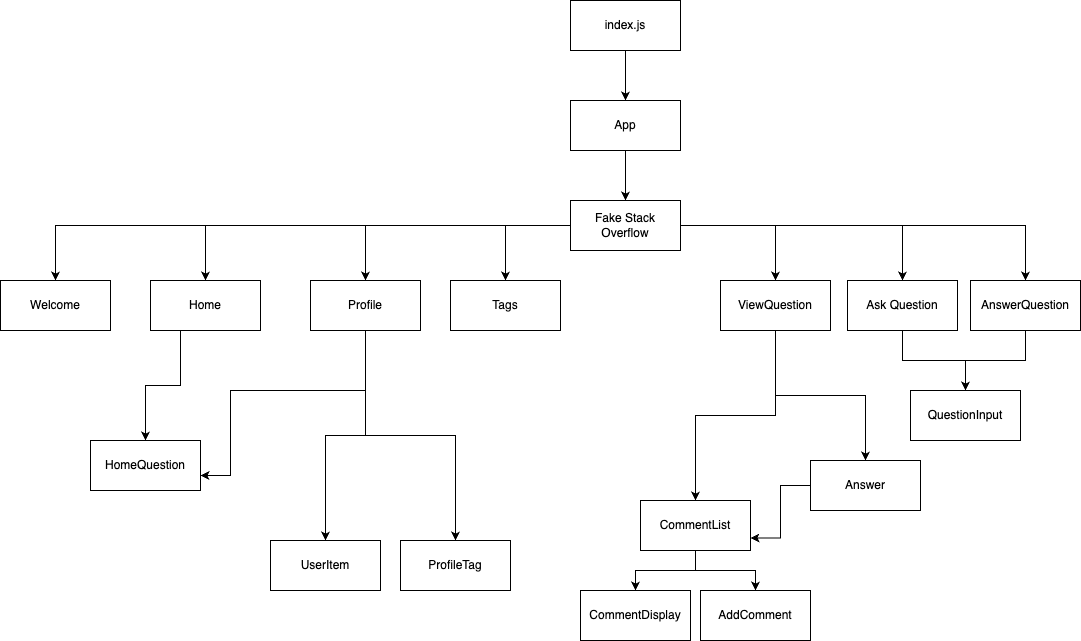

The diagram above was exported from draw.io. Its source (the exported page's mxGraphModel, read from the mxfile embedded in the PNG):
<mxGraphModel dx="2419" dy="1949" grid="1" gridSize="10" guides="1" tooltips="1" connect="1" arrows="1" fold="1" page="1" pageScale="1" pageWidth="827" pageHeight="1169" math="0" shadow="0">
  <root>
    <mxCell id="WIyWlLk6GJQsqaUBKTNV-0" />
    <mxCell id="WIyWlLk6GJQsqaUBKTNV-1" parent="WIyWlLk6GJQsqaUBKTNV-0" />
    <mxCell id="CNZRMzQzAKNFJSnyzfRf-7" style="edgeStyle=orthogonalEdgeStyle;rounded=0;orthogonalLoop=1;jettySize=auto;html=1;entryX=0.5;entryY=0;entryDx=0;entryDy=0;" parent="WIyWlLk6GJQsqaUBKTNV-1" source="CNZRMzQzAKNFJSnyzfRf-0" target="CNZRMzQzAKNFJSnyzfRf-1" edge="1">
      <mxGeometry relative="1" as="geometry" />
    </mxCell>
    <mxCell id="CNZRMzQzAKNFJSnyzfRf-8" style="edgeStyle=orthogonalEdgeStyle;rounded=0;orthogonalLoop=1;jettySize=auto;html=1;entryX=0.5;entryY=0;entryDx=0;entryDy=0;" parent="WIyWlLk6GJQsqaUBKTNV-1" source="CNZRMzQzAKNFJSnyzfRf-0" target="CNZRMzQzAKNFJSnyzfRf-2" edge="1">
      <mxGeometry relative="1" as="geometry" />
    </mxCell>
    <mxCell id="CNZRMzQzAKNFJSnyzfRf-9" style="edgeStyle=orthogonalEdgeStyle;rounded=0;orthogonalLoop=1;jettySize=auto;html=1;" parent="WIyWlLk6GJQsqaUBKTNV-1" source="CNZRMzQzAKNFJSnyzfRf-0" target="CNZRMzQzAKNFJSnyzfRf-3" edge="1">
      <mxGeometry relative="1" as="geometry" />
    </mxCell>
    <mxCell id="CNZRMzQzAKNFJSnyzfRf-11" style="edgeStyle=orthogonalEdgeStyle;rounded=0;orthogonalLoop=1;jettySize=auto;html=1;" parent="WIyWlLk6GJQsqaUBKTNV-1" source="CNZRMzQzAKNFJSnyzfRf-0" target="CNZRMzQzAKNFJSnyzfRf-5" edge="1">
      <mxGeometry relative="1" as="geometry" />
    </mxCell>
    <mxCell id="CNZRMzQzAKNFJSnyzfRf-12" style="edgeStyle=orthogonalEdgeStyle;rounded=0;orthogonalLoop=1;jettySize=auto;html=1;entryX=0.5;entryY=0;entryDx=0;entryDy=0;" parent="WIyWlLk6GJQsqaUBKTNV-1" source="CNZRMzQzAKNFJSnyzfRf-0" target="CNZRMzQzAKNFJSnyzfRf-4" edge="1">
      <mxGeometry relative="1" as="geometry" />
    </mxCell>
    <mxCell id="CNZRMzQzAKNFJSnyzfRf-13" style="edgeStyle=orthogonalEdgeStyle;rounded=0;orthogonalLoop=1;jettySize=auto;html=1;" parent="WIyWlLk6GJQsqaUBKTNV-1" source="CNZRMzQzAKNFJSnyzfRf-0" target="CNZRMzQzAKNFJSnyzfRf-6" edge="1">
      <mxGeometry relative="1" as="geometry" />
    </mxCell>
    <mxCell id="CNZRMzQzAKNFJSnyzfRf-36" style="edgeStyle=orthogonalEdgeStyle;rounded=0;orthogonalLoop=1;jettySize=auto;html=1;" parent="WIyWlLk6GJQsqaUBKTNV-1" source="CNZRMzQzAKNFJSnyzfRf-0" target="CNZRMzQzAKNFJSnyzfRf-30" edge="1">
      <mxGeometry relative="1" as="geometry" />
    </mxCell>
    <mxCell id="CNZRMzQzAKNFJSnyzfRf-0" value="Fake Stack Overflow" style="html=1;whiteSpace=wrap;" parent="WIyWlLk6GJQsqaUBKTNV-1" vertex="1">
      <mxGeometry x="440" y="10" width="110" height="50" as="geometry" />
    </mxCell>
    <mxCell id="CNZRMzQzAKNFJSnyzfRf-1" value="Welcome" style="html=1;whiteSpace=wrap;" parent="WIyWlLk6GJQsqaUBKTNV-1" vertex="1">
      <mxGeometry x="-130" y="90" width="110" height="50" as="geometry" />
    </mxCell>
    <mxCell id="JgSbOreSjK31MSf6RMH1-0" style="edgeStyle=orthogonalEdgeStyle;rounded=0;orthogonalLoop=1;jettySize=auto;html=1;" edge="1" parent="WIyWlLk6GJQsqaUBKTNV-1" source="CNZRMzQzAKNFJSnyzfRf-2" target="CNZRMzQzAKNFJSnyzfRf-14">
      <mxGeometry relative="1" as="geometry">
        <Array as="points">
          <mxPoint x="50" y="195" />
          <mxPoint x="15" y="195" />
        </Array>
      </mxGeometry>
    </mxCell>
    <mxCell id="CNZRMzQzAKNFJSnyzfRf-2" value="Home" style="html=1;whiteSpace=wrap;" parent="WIyWlLk6GJQsqaUBKTNV-1" vertex="1">
      <mxGeometry x="20" y="90" width="110" height="50" as="geometry" />
    </mxCell>
    <mxCell id="CNZRMzQzAKNFJSnyzfRf-19" style="edgeStyle=orthogonalEdgeStyle;rounded=0;orthogonalLoop=1;jettySize=auto;html=1;" parent="WIyWlLk6GJQsqaUBKTNV-1" source="CNZRMzQzAKNFJSnyzfRf-3" target="CNZRMzQzAKNFJSnyzfRf-18" edge="1">
      <mxGeometry relative="1" as="geometry" />
    </mxCell>
    <mxCell id="CNZRMzQzAKNFJSnyzfRf-39" style="edgeStyle=orthogonalEdgeStyle;rounded=0;orthogonalLoop=1;jettySize=auto;html=1;" parent="WIyWlLk6GJQsqaUBKTNV-1" source="CNZRMzQzAKNFJSnyzfRf-3" target="CNZRMzQzAKNFJSnyzfRf-16" edge="1">
      <mxGeometry relative="1" as="geometry" />
    </mxCell>
    <mxCell id="CNZRMzQzAKNFJSnyzfRf-3" value="ViewQuestion" style="html=1;whiteSpace=wrap;" parent="WIyWlLk6GJQsqaUBKTNV-1" vertex="1">
      <mxGeometry x="590" y="90" width="110" height="50" as="geometry" />
    </mxCell>
    <mxCell id="CNZRMzQzAKNFJSnyzfRf-29" style="edgeStyle=orthogonalEdgeStyle;rounded=0;orthogonalLoop=1;jettySize=auto;html=1;entryX=0.5;entryY=0;entryDx=0;entryDy=0;" parent="WIyWlLk6GJQsqaUBKTNV-1" source="CNZRMzQzAKNFJSnyzfRf-4" target="CNZRMzQzAKNFJSnyzfRf-28" edge="1">
      <mxGeometry relative="1" as="geometry" />
    </mxCell>
    <mxCell id="CNZRMzQzAKNFJSnyzfRf-4" value="Ask Question" style="html=1;whiteSpace=wrap;" parent="WIyWlLk6GJQsqaUBKTNV-1" vertex="1">
      <mxGeometry x="717" y="90" width="110" height="50" as="geometry" />
    </mxCell>
    <mxCell id="CNZRMzQzAKNFJSnyzfRf-5" value="Tags" style="html=1;whiteSpace=wrap;" parent="WIyWlLk6GJQsqaUBKTNV-1" vertex="1">
      <mxGeometry x="320" y="90" width="110" height="50" as="geometry" />
    </mxCell>
    <mxCell id="CNZRMzQzAKNFJSnyzfRf-40" style="edgeStyle=orthogonalEdgeStyle;rounded=0;orthogonalLoop=1;jettySize=auto;html=1;" parent="WIyWlLk6GJQsqaUBKTNV-1" source="CNZRMzQzAKNFJSnyzfRf-6" target="CNZRMzQzAKNFJSnyzfRf-32" edge="1">
      <mxGeometry relative="1" as="geometry" />
    </mxCell>
    <mxCell id="CNZRMzQzAKNFJSnyzfRf-41" style="edgeStyle=orthogonalEdgeStyle;rounded=0;orthogonalLoop=1;jettySize=auto;html=1;" parent="WIyWlLk6GJQsqaUBKTNV-1" source="CNZRMzQzAKNFJSnyzfRf-6" target="CNZRMzQzAKNFJSnyzfRf-33" edge="1">
      <mxGeometry relative="1" as="geometry" />
    </mxCell>
    <mxCell id="CNZRMzQzAKNFJSnyzfRf-44" style="edgeStyle=orthogonalEdgeStyle;rounded=0;orthogonalLoop=1;jettySize=auto;html=1;" parent="WIyWlLk6GJQsqaUBKTNV-1" source="CNZRMzQzAKNFJSnyzfRf-6" target="CNZRMzQzAKNFJSnyzfRf-14" edge="1">
      <mxGeometry relative="1" as="geometry">
        <Array as="points">
          <mxPoint x="235" y="200" />
          <mxPoint x="100" y="200" />
          <mxPoint x="100" y="285" />
        </Array>
      </mxGeometry>
    </mxCell>
    <mxCell id="CNZRMzQzAKNFJSnyzfRf-6" value="Profile" style="html=1;whiteSpace=wrap;" parent="WIyWlLk6GJQsqaUBKTNV-1" vertex="1">
      <mxGeometry x="180" y="90" width="110" height="50" as="geometry" />
    </mxCell>
    <mxCell id="CNZRMzQzAKNFJSnyzfRf-14" value="HomeQuestion" style="html=1;whiteSpace=wrap;" parent="WIyWlLk6GJQsqaUBKTNV-1" vertex="1">
      <mxGeometry x="-40" y="250" width="110" height="50" as="geometry" />
    </mxCell>
    <mxCell id="CNZRMzQzAKNFJSnyzfRf-21" value="" style="edgeStyle=orthogonalEdgeStyle;rounded=0;orthogonalLoop=1;jettySize=auto;html=1;" parent="WIyWlLk6GJQsqaUBKTNV-1" source="CNZRMzQzAKNFJSnyzfRf-16" target="CNZRMzQzAKNFJSnyzfRf-20" edge="1">
      <mxGeometry relative="1" as="geometry" />
    </mxCell>
    <mxCell id="CNZRMzQzAKNFJSnyzfRf-25" style="edgeStyle=orthogonalEdgeStyle;rounded=0;orthogonalLoop=1;jettySize=auto;html=1;" parent="WIyWlLk6GJQsqaUBKTNV-1" source="CNZRMzQzAKNFJSnyzfRf-16" target="CNZRMzQzAKNFJSnyzfRf-24" edge="1">
      <mxGeometry relative="1" as="geometry" />
    </mxCell>
    <mxCell id="CNZRMzQzAKNFJSnyzfRf-16" value="CommentList" style="html=1;whiteSpace=wrap;" parent="WIyWlLk6GJQsqaUBKTNV-1" vertex="1">
      <mxGeometry x="510" y="310" width="110" height="50" as="geometry" />
    </mxCell>
    <mxCell id="CNZRMzQzAKNFJSnyzfRf-27" style="edgeStyle=orthogonalEdgeStyle;rounded=0;orthogonalLoop=1;jettySize=auto;html=1;entryX=1;entryY=0.75;entryDx=0;entryDy=0;" parent="WIyWlLk6GJQsqaUBKTNV-1" source="CNZRMzQzAKNFJSnyzfRf-18" target="CNZRMzQzAKNFJSnyzfRf-16" edge="1">
      <mxGeometry relative="1" as="geometry" />
    </mxCell>
    <mxCell id="CNZRMzQzAKNFJSnyzfRf-18" value="Answer" style="html=1;whiteSpace=wrap;" parent="WIyWlLk6GJQsqaUBKTNV-1" vertex="1">
      <mxGeometry x="680" y="270" width="110" height="50" as="geometry" />
    </mxCell>
    <mxCell id="CNZRMzQzAKNFJSnyzfRf-20" value="CommentDisplay" style="html=1;whiteSpace=wrap;" parent="WIyWlLk6GJQsqaUBKTNV-1" vertex="1">
      <mxGeometry x="450" y="400" width="110" height="50" as="geometry" />
    </mxCell>
    <mxCell id="CNZRMzQzAKNFJSnyzfRf-24" value="AddComment" style="html=1;whiteSpace=wrap;" parent="WIyWlLk6GJQsqaUBKTNV-1" vertex="1">
      <mxGeometry x="570" y="400" width="110" height="50" as="geometry" />
    </mxCell>
    <mxCell id="CNZRMzQzAKNFJSnyzfRf-28" value="QuestionInput" style="html=1;whiteSpace=wrap;" parent="WIyWlLk6GJQsqaUBKTNV-1" vertex="1">
      <mxGeometry x="780" y="200" width="110" height="50" as="geometry" />
    </mxCell>
    <mxCell id="CNZRMzQzAKNFJSnyzfRf-37" style="edgeStyle=orthogonalEdgeStyle;rounded=0;orthogonalLoop=1;jettySize=auto;html=1;" parent="WIyWlLk6GJQsqaUBKTNV-1" source="CNZRMzQzAKNFJSnyzfRf-30" target="CNZRMzQzAKNFJSnyzfRf-28" edge="1">
      <mxGeometry relative="1" as="geometry" />
    </mxCell>
    <mxCell id="CNZRMzQzAKNFJSnyzfRf-30" value="AnswerQuestion" style="html=1;whiteSpace=wrap;" parent="WIyWlLk6GJQsqaUBKTNV-1" vertex="1">
      <mxGeometry x="840" y="90" width="110" height="50" as="geometry" />
    </mxCell>
    <mxCell id="CNZRMzQzAKNFJSnyzfRf-32" value="UserItem" style="html=1;whiteSpace=wrap;" parent="WIyWlLk6GJQsqaUBKTNV-1" vertex="1">
      <mxGeometry x="140" y="350" width="110" height="50" as="geometry" />
    </mxCell>
    <mxCell id="CNZRMzQzAKNFJSnyzfRf-33" value="ProfileTag" style="html=1;whiteSpace=wrap;" parent="WIyWlLk6GJQsqaUBKTNV-1" vertex="1">
      <mxGeometry x="270" y="350" width="110" height="50" as="geometry" />
    </mxCell>
    <mxCell id="JgSbOreSjK31MSf6RMH1-2" style="edgeStyle=orthogonalEdgeStyle;rounded=0;orthogonalLoop=1;jettySize=auto;html=1;entryX=0.5;entryY=0;entryDx=0;entryDy=0;" edge="1" parent="WIyWlLk6GJQsqaUBKTNV-1" source="JgSbOreSjK31MSf6RMH1-1" target="CNZRMzQzAKNFJSnyzfRf-0">
      <mxGeometry relative="1" as="geometry" />
    </mxCell>
    <mxCell id="JgSbOreSjK31MSf6RMH1-1" value="App" style="html=1;whiteSpace=wrap;" vertex="1" parent="WIyWlLk6GJQsqaUBKTNV-1">
      <mxGeometry x="440" y="-90" width="110" height="50" as="geometry" />
    </mxCell>
    <mxCell id="JgSbOreSjK31MSf6RMH1-4" style="edgeStyle=orthogonalEdgeStyle;rounded=0;orthogonalLoop=1;jettySize=auto;html=1;entryX=0.5;entryY=0;entryDx=0;entryDy=0;" edge="1" parent="WIyWlLk6GJQsqaUBKTNV-1" source="JgSbOreSjK31MSf6RMH1-3" target="JgSbOreSjK31MSf6RMH1-1">
      <mxGeometry relative="1" as="geometry" />
    </mxCell>
    <mxCell id="JgSbOreSjK31MSf6RMH1-3" value="index.js" style="html=1;whiteSpace=wrap;" vertex="1" parent="WIyWlLk6GJQsqaUBKTNV-1">
      <mxGeometry x="440" y="-190" width="110" height="50" as="geometry" />
    </mxCell>
  </root>
</mxGraphModel>